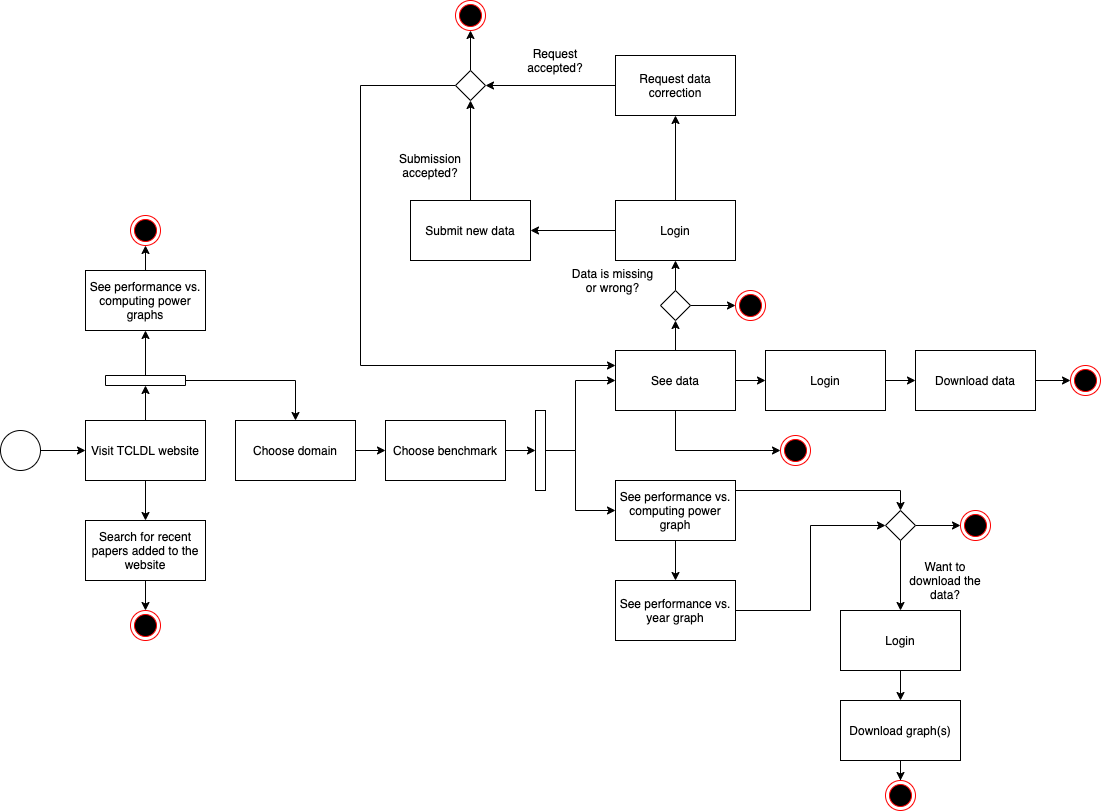

The diagram above was exported from draw.io. Its source (the exported page's mxGraphModel, read from the mxfile embedded in the PNG):
<mxGraphModel dx="946" dy="597" grid="1" gridSize="10" guides="1" tooltips="1" connect="1" arrows="1" fold="1" page="1" pageScale="1" pageWidth="850" pageHeight="1100" math="0" shadow="0">
  <root>
    <mxCell id="0" />
    <mxCell id="1" parent="0" />
    <mxCell id="ev7KiNdmLGlwtTpDMrmA-7" style="edgeStyle=orthogonalEdgeStyle;rounded=0;orthogonalLoop=1;jettySize=auto;html=1;entryX=0;entryY=0.5;entryDx=0;entryDy=0;" parent="1" source="ev7KiNdmLGlwtTpDMrmA-1" target="ev7KiNdmLGlwtTpDMrmA-2" edge="1">
      <mxGeometry relative="1" as="geometry" />
    </mxCell>
    <mxCell id="ev7KiNdmLGlwtTpDMrmA-1" value="" style="ellipse;whiteSpace=wrap;html=1;aspect=fixed;" parent="1" vertex="1">
      <mxGeometry x="360" y="610" width="40" height="40" as="geometry" />
    </mxCell>
    <mxCell id="ev7KiNdmLGlwtTpDMrmA-76" style="edgeStyle=orthogonalEdgeStyle;rounded=0;orthogonalLoop=1;jettySize=auto;html=1;" parent="1" source="ev7KiNdmLGlwtTpDMrmA-2" target="ev7KiNdmLGlwtTpDMrmA-70" edge="1">
      <mxGeometry relative="1" as="geometry" />
    </mxCell>
    <mxCell id="vAIIQniZtQpKQzMICR4R-2" style="edgeStyle=orthogonalEdgeStyle;rounded=0;orthogonalLoop=1;jettySize=auto;html=1;entryX=0.5;entryY=0;entryDx=0;entryDy=0;" edge="1" parent="1" source="ev7KiNdmLGlwtTpDMrmA-2" target="vAIIQniZtQpKQzMICR4R-1">
      <mxGeometry relative="1" as="geometry" />
    </mxCell>
    <mxCell id="ev7KiNdmLGlwtTpDMrmA-2" value="Visit TCLDL website" style="rounded=0;whiteSpace=wrap;html=1;" parent="1" vertex="1">
      <mxGeometry x="445" y="600" width="120" height="60" as="geometry" />
    </mxCell>
    <mxCell id="ev7KiNdmLGlwtTpDMrmA-11" style="edgeStyle=orthogonalEdgeStyle;rounded=0;orthogonalLoop=1;jettySize=auto;html=1;entryX=0;entryY=0.5;entryDx=0;entryDy=0;" parent="1" source="ev7KiNdmLGlwtTpDMrmA-3" target="ev7KiNdmLGlwtTpDMrmA-9" edge="1">
      <mxGeometry relative="1" as="geometry" />
    </mxCell>
    <mxCell id="ev7KiNdmLGlwtTpDMrmA-3" value="Choose domain" style="rounded=0;whiteSpace=wrap;html=1;" parent="1" vertex="1">
      <mxGeometry x="595" y="600" width="120" height="60" as="geometry" />
    </mxCell>
    <mxCell id="ev7KiNdmLGlwtTpDMrmA-30" style="edgeStyle=orthogonalEdgeStyle;rounded=0;orthogonalLoop=1;jettySize=auto;html=1;entryX=0;entryY=0.5;entryDx=0;entryDy=0;" parent="1" source="ev7KiNdmLGlwtTpDMrmA-4" target="ev7KiNdmLGlwtTpDMrmA-28" edge="1">
      <mxGeometry relative="1" as="geometry">
        <Array as="points">
          <mxPoint x="1035" y="630" />
        </Array>
      </mxGeometry>
    </mxCell>
    <mxCell id="ev7KiNdmLGlwtTpDMrmA-45" style="edgeStyle=orthogonalEdgeStyle;rounded=0;orthogonalLoop=1;jettySize=auto;html=1;entryX=0.5;entryY=1;entryDx=0;entryDy=0;" parent="1" source="ev7KiNdmLGlwtTpDMrmA-4" edge="1">
      <mxGeometry relative="1" as="geometry">
        <mxPoint x="1034.9999999999998" y="500" as="targetPoint" />
      </mxGeometry>
    </mxCell>
    <mxCell id="ev7KiNdmLGlwtTpDMrmA-82" style="edgeStyle=orthogonalEdgeStyle;rounded=0;orthogonalLoop=1;jettySize=auto;html=1;entryX=0;entryY=0.5;entryDx=0;entryDy=0;" parent="1" source="ev7KiNdmLGlwtTpDMrmA-4" target="ev7KiNdmLGlwtTpDMrmA-81" edge="1">
      <mxGeometry relative="1" as="geometry" />
    </mxCell>
    <mxCell id="ev7KiNdmLGlwtTpDMrmA-4" value="See data" style="rounded=0;whiteSpace=wrap;html=1;" parent="1" vertex="1">
      <mxGeometry x="975" y="530" width="120" height="60" as="geometry" />
    </mxCell>
    <mxCell id="ev7KiNdmLGlwtTpDMrmA-15" style="edgeStyle=orthogonalEdgeStyle;rounded=0;orthogonalLoop=1;jettySize=auto;html=1;entryX=0;entryY=0.5;entryDx=0;entryDy=0;" parent="1" source="ev7KiNdmLGlwtTpDMrmA-8" target="ev7KiNdmLGlwtTpDMrmA-4" edge="1">
      <mxGeometry relative="1" as="geometry">
        <Array as="points">
          <mxPoint x="935" y="630" />
          <mxPoint x="935" y="560" />
        </Array>
      </mxGeometry>
    </mxCell>
    <mxCell id="ev7KiNdmLGlwtTpDMrmA-16" style="edgeStyle=orthogonalEdgeStyle;rounded=0;orthogonalLoop=1;jettySize=auto;html=1;entryX=0;entryY=0.5;entryDx=0;entryDy=0;" parent="1" source="ev7KiNdmLGlwtTpDMrmA-8" target="ev7KiNdmLGlwtTpDMrmA-14" edge="1">
      <mxGeometry relative="1" as="geometry">
        <Array as="points">
          <mxPoint x="935" y="630" />
          <mxPoint x="935" y="690" />
        </Array>
      </mxGeometry>
    </mxCell>
    <mxCell id="ev7KiNdmLGlwtTpDMrmA-8" value="" style="html=1;points=[];perimeter=orthogonalPerimeter;" parent="1" vertex="1">
      <mxGeometry x="895" y="590" width="10" height="80" as="geometry" />
    </mxCell>
    <mxCell id="ev7KiNdmLGlwtTpDMrmA-13" style="edgeStyle=orthogonalEdgeStyle;rounded=0;orthogonalLoop=1;jettySize=auto;html=1;entryX=0;entryY=0.5;entryDx=0;entryDy=0;entryPerimeter=0;" parent="1" source="ev7KiNdmLGlwtTpDMrmA-9" target="ev7KiNdmLGlwtTpDMrmA-8" edge="1">
      <mxGeometry relative="1" as="geometry" />
    </mxCell>
    <mxCell id="ev7KiNdmLGlwtTpDMrmA-9" value="Choose benchmark" style="rounded=0;whiteSpace=wrap;html=1;" parent="1" vertex="1">
      <mxGeometry x="745" y="600" width="120" height="60" as="geometry" />
    </mxCell>
    <mxCell id="ev7KiNdmLGlwtTpDMrmA-85" style="edgeStyle=orthogonalEdgeStyle;rounded=0;orthogonalLoop=1;jettySize=auto;html=1;exitX=0.25;exitY=1;exitDx=0;exitDy=0;" parent="1" source="ev7KiNdmLGlwtTpDMrmA-14" target="ev7KiNdmLGlwtTpDMrmA-84" edge="1">
      <mxGeometry relative="1" as="geometry">
        <Array as="points">
          <mxPoint x="1035" y="720" />
        </Array>
      </mxGeometry>
    </mxCell>
    <mxCell id="ev7KiNdmLGlwtTpDMrmA-100" style="edgeStyle=orthogonalEdgeStyle;rounded=0;orthogonalLoop=1;jettySize=auto;html=1;exitX=1;exitY=0.25;exitDx=0;exitDy=0;entryX=0.5;entryY=0;entryDx=0;entryDy=0;" parent="1" source="ev7KiNdmLGlwtTpDMrmA-14" target="ev7KiNdmLGlwtTpDMrmA-92" edge="1">
      <mxGeometry relative="1" as="geometry">
        <Array as="points">
          <mxPoint x="1095" y="670" />
          <mxPoint x="1260" y="670" />
        </Array>
      </mxGeometry>
    </mxCell>
    <mxCell id="ev7KiNdmLGlwtTpDMrmA-14" value="See performance vs. computing power graph" style="rounded=0;whiteSpace=wrap;html=1;" parent="1" vertex="1">
      <mxGeometry x="975" y="660" width="120" height="60" as="geometry" />
    </mxCell>
    <mxCell id="ev7KiNdmLGlwtTpDMrmA-65" style="edgeStyle=orthogonalEdgeStyle;rounded=0;orthogonalLoop=1;jettySize=auto;html=1;entryX=0.5;entryY=1;entryDx=0;entryDy=0;" parent="1" source="ev7KiNdmLGlwtTpDMrmA-17" target="ev7KiNdmLGlwtTpDMrmA-58" edge="1">
      <mxGeometry relative="1" as="geometry" />
    </mxCell>
    <mxCell id="ev7KiNdmLGlwtTpDMrmA-69" style="edgeStyle=orthogonalEdgeStyle;rounded=0;orthogonalLoop=1;jettySize=auto;html=1;entryX=0;entryY=0.5;entryDx=0;entryDy=0;" parent="1" source="ev7KiNdmLGlwtTpDMrmA-17" target="ev7KiNdmLGlwtTpDMrmA-68" edge="1">
      <mxGeometry relative="1" as="geometry" />
    </mxCell>
    <mxCell id="ev7KiNdmLGlwtTpDMrmA-17" value="" style="rhombus;whiteSpace=wrap;html=1;" parent="1" vertex="1">
      <mxGeometry x="1020" y="470" width="30" height="30" as="geometry" />
    </mxCell>
    <mxCell id="ev7KiNdmLGlwtTpDMrmA-51" style="edgeStyle=orthogonalEdgeStyle;rounded=0;orthogonalLoop=1;jettySize=auto;html=1;entryX=0.5;entryY=1;entryDx=0;entryDy=0;" parent="1" source="ev7KiNdmLGlwtTpDMrmA-19" target="ev7KiNdmLGlwtTpDMrmA-49" edge="1">
      <mxGeometry relative="1" as="geometry" />
    </mxCell>
    <mxCell id="ev7KiNdmLGlwtTpDMrmA-19" value="Submit new data" style="rounded=0;whiteSpace=wrap;html=1;" parent="1" vertex="1">
      <mxGeometry x="770" y="380" width="120" height="60" as="geometry" />
    </mxCell>
    <mxCell id="ev7KiNdmLGlwtTpDMrmA-50" style="edgeStyle=orthogonalEdgeStyle;rounded=0;orthogonalLoop=1;jettySize=auto;html=1;entryX=1;entryY=0.5;entryDx=0;entryDy=0;" parent="1" source="ev7KiNdmLGlwtTpDMrmA-20" target="ev7KiNdmLGlwtTpDMrmA-49" edge="1">
      <mxGeometry relative="1" as="geometry" />
    </mxCell>
    <mxCell id="ev7KiNdmLGlwtTpDMrmA-20" value="Request data correction" style="rounded=0;whiteSpace=wrap;html=1;" parent="1" vertex="1">
      <mxGeometry x="975" y="235" width="120" height="60" as="geometry" />
    </mxCell>
    <mxCell id="ev7KiNdmLGlwtTpDMrmA-24" value="Data is missing or wrong?" style="text;html=1;strokeColor=none;fillColor=none;align=center;verticalAlign=middle;whiteSpace=wrap;rounded=0;" parent="1" vertex="1">
      <mxGeometry x="925" y="450" width="95" height="20" as="geometry" />
    </mxCell>
    <mxCell id="ev7KiNdmLGlwtTpDMrmA-28" value="" style="ellipse;html=1;shape=endState;fillColor=#000000;strokeColor=#ff0000;" parent="1" vertex="1">
      <mxGeometry x="1140" y="615" width="30" height="30" as="geometry" />
    </mxCell>
    <mxCell id="ev7KiNdmLGlwtTpDMrmA-39" style="edgeStyle=orthogonalEdgeStyle;rounded=0;orthogonalLoop=1;jettySize=auto;html=1;entryX=0;entryY=0.5;entryDx=0;entryDy=0;" parent="1" source="ev7KiNdmLGlwtTpDMrmA-33" target="ev7KiNdmLGlwtTpDMrmA-38" edge="1">
      <mxGeometry relative="1" as="geometry" />
    </mxCell>
    <mxCell id="ev7KiNdmLGlwtTpDMrmA-33" value="Download data" style="rounded=0;whiteSpace=wrap;html=1;" parent="1" vertex="1">
      <mxGeometry x="1275" y="530" width="120" height="60" as="geometry" />
    </mxCell>
    <mxCell id="ev7KiNdmLGlwtTpDMrmA-38" value="-" style="ellipse;html=1;shape=endState;fillColor=#000000;strokeColor=#ff0000;" parent="1" vertex="1">
      <mxGeometry x="1430" y="545" width="30" height="30" as="geometry" />
    </mxCell>
    <mxCell id="ev7KiNdmLGlwtTpDMrmA-54" style="edgeStyle=orthogonalEdgeStyle;rounded=0;orthogonalLoop=1;jettySize=auto;html=1;entryX=0;entryY=0.25;entryDx=0;entryDy=0;" parent="1" source="ev7KiNdmLGlwtTpDMrmA-49" target="ev7KiNdmLGlwtTpDMrmA-4" edge="1">
      <mxGeometry relative="1" as="geometry">
        <Array as="points">
          <mxPoint x="720" y="265" />
          <mxPoint x="720" y="545" />
        </Array>
      </mxGeometry>
    </mxCell>
    <mxCell id="ev7KiNdmLGlwtTpDMrmA-56" style="edgeStyle=orthogonalEdgeStyle;rounded=0;orthogonalLoop=1;jettySize=auto;html=1;exitX=0.5;exitY=0;exitDx=0;exitDy=0;entryX=0.5;entryY=1;entryDx=0;entryDy=0;" parent="1" source="ev7KiNdmLGlwtTpDMrmA-49" target="ev7KiNdmLGlwtTpDMrmA-55" edge="1">
      <mxGeometry relative="1" as="geometry" />
    </mxCell>
    <mxCell id="ev7KiNdmLGlwtTpDMrmA-49" value="" style="rhombus;whiteSpace=wrap;html=1;" parent="1" vertex="1">
      <mxGeometry x="815" y="250" width="30" height="30" as="geometry" />
    </mxCell>
    <mxCell id="ev7KiNdmLGlwtTpDMrmA-52" value="Request accepted?" style="text;html=1;strokeColor=none;fillColor=none;align=center;verticalAlign=middle;whiteSpace=wrap;rounded=0;" parent="1" vertex="1">
      <mxGeometry x="890" y="230" width="50" height="20" as="geometry" />
    </mxCell>
    <mxCell id="ev7KiNdmLGlwtTpDMrmA-53" value="Submission accepted?" style="text;html=1;strokeColor=none;fillColor=none;align=center;verticalAlign=middle;whiteSpace=wrap;rounded=0;" parent="1" vertex="1">
      <mxGeometry x="765" y="335" width="50" height="20" as="geometry" />
    </mxCell>
    <mxCell id="ev7KiNdmLGlwtTpDMrmA-55" value="-" style="ellipse;html=1;shape=endState;fillColor=#000000;strokeColor=#ff0000;" parent="1" vertex="1">
      <mxGeometry x="815" y="180" width="30" height="30" as="geometry" />
    </mxCell>
    <mxCell id="ev7KiNdmLGlwtTpDMrmA-63" style="edgeStyle=orthogonalEdgeStyle;rounded=0;orthogonalLoop=1;jettySize=auto;html=1;entryX=1;entryY=0.5;entryDx=0;entryDy=0;" parent="1" source="ev7KiNdmLGlwtTpDMrmA-58" target="ev7KiNdmLGlwtTpDMrmA-19" edge="1">
      <mxGeometry relative="1" as="geometry" />
    </mxCell>
    <mxCell id="ev7KiNdmLGlwtTpDMrmA-64" style="edgeStyle=orthogonalEdgeStyle;rounded=0;orthogonalLoop=1;jettySize=auto;html=1;entryX=0.5;entryY=1;entryDx=0;entryDy=0;" parent="1" source="ev7KiNdmLGlwtTpDMrmA-58" target="ev7KiNdmLGlwtTpDMrmA-20" edge="1">
      <mxGeometry relative="1" as="geometry" />
    </mxCell>
    <mxCell id="ev7KiNdmLGlwtTpDMrmA-58" value="Login" style="rounded=0;whiteSpace=wrap;html=1;" parent="1" vertex="1">
      <mxGeometry x="975" y="380" width="120" height="60" as="geometry" />
    </mxCell>
    <mxCell id="ev7KiNdmLGlwtTpDMrmA-68" value="" style="ellipse;html=1;shape=endState;fillColor=#000000;strokeColor=#ff0000;" parent="1" vertex="1">
      <mxGeometry x="1095" y="470" width="30" height="30" as="geometry" />
    </mxCell>
    <mxCell id="ev7KiNdmLGlwtTpDMrmA-71" style="edgeStyle=orthogonalEdgeStyle;rounded=0;orthogonalLoop=1;jettySize=auto;html=1;entryX=0.5;entryY=0;entryDx=0;entryDy=0;" parent="1" source="ev7KiNdmLGlwtTpDMrmA-70" target="ev7KiNdmLGlwtTpDMrmA-3" edge="1">
      <mxGeometry relative="1" as="geometry" />
    </mxCell>
    <mxCell id="ev7KiNdmLGlwtTpDMrmA-78" style="edgeStyle=orthogonalEdgeStyle;rounded=0;orthogonalLoop=1;jettySize=auto;html=1;entryX=0.5;entryY=1;entryDx=0;entryDy=0;" parent="1" source="ev7KiNdmLGlwtTpDMrmA-70" target="ev7KiNdmLGlwtTpDMrmA-77" edge="1">
      <mxGeometry relative="1" as="geometry" />
    </mxCell>
    <mxCell id="ev7KiNdmLGlwtTpDMrmA-70" value="" style="html=1;points=[];perimeter=orthogonalPerimeter;rotation=-90;" parent="1" vertex="1">
      <mxGeometry x="500" y="520" width="10" height="80" as="geometry" />
    </mxCell>
    <mxCell id="ev7KiNdmLGlwtTpDMrmA-80" style="edgeStyle=orthogonalEdgeStyle;rounded=0;orthogonalLoop=1;jettySize=auto;html=1;entryX=0.5;entryY=1;entryDx=0;entryDy=0;" parent="1" source="ev7KiNdmLGlwtTpDMrmA-77" target="ev7KiNdmLGlwtTpDMrmA-79" edge="1">
      <mxGeometry relative="1" as="geometry" />
    </mxCell>
    <mxCell id="ev7KiNdmLGlwtTpDMrmA-77" value="See performance vs. computing power graphs" style="rounded=0;whiteSpace=wrap;html=1;" parent="1" vertex="1">
      <mxGeometry x="445" y="450" width="120" height="60" as="geometry" />
    </mxCell>
    <mxCell id="ev7KiNdmLGlwtTpDMrmA-79" value="-" style="ellipse;html=1;shape=endState;fillColor=#000000;strokeColor=#ff0000;" parent="1" vertex="1">
      <mxGeometry x="490" y="395" width="30" height="30" as="geometry" />
    </mxCell>
    <mxCell id="ev7KiNdmLGlwtTpDMrmA-83" style="edgeStyle=orthogonalEdgeStyle;rounded=0;orthogonalLoop=1;jettySize=auto;html=1;entryX=0;entryY=0.5;entryDx=0;entryDy=0;" parent="1" source="ev7KiNdmLGlwtTpDMrmA-81" target="ev7KiNdmLGlwtTpDMrmA-33" edge="1">
      <mxGeometry relative="1" as="geometry" />
    </mxCell>
    <mxCell id="ev7KiNdmLGlwtTpDMrmA-81" value="Login" style="rounded=0;whiteSpace=wrap;html=1;" parent="1" vertex="1">
      <mxGeometry x="1125" y="530" width="120" height="60" as="geometry" />
    </mxCell>
    <mxCell id="ev7KiNdmLGlwtTpDMrmA-99" style="edgeStyle=orthogonalEdgeStyle;rounded=0;orthogonalLoop=1;jettySize=auto;html=1;entryX=0;entryY=0.5;entryDx=0;entryDy=0;" parent="1" source="ev7KiNdmLGlwtTpDMrmA-84" target="ev7KiNdmLGlwtTpDMrmA-92" edge="1">
      <mxGeometry relative="1" as="geometry" />
    </mxCell>
    <mxCell id="ev7KiNdmLGlwtTpDMrmA-84" value="&lt;span&gt;See performance vs. year graph&lt;/span&gt;" style="rounded=0;whiteSpace=wrap;html=1;" parent="1" vertex="1">
      <mxGeometry x="975" y="760" width="120" height="60" as="geometry" />
    </mxCell>
    <mxCell id="ev7KiNdmLGlwtTpDMrmA-96" style="edgeStyle=orthogonalEdgeStyle;rounded=0;orthogonalLoop=1;jettySize=auto;html=1;entryX=0;entryY=0.5;entryDx=0;entryDy=0;" parent="1" source="ev7KiNdmLGlwtTpDMrmA-92" target="ev7KiNdmLGlwtTpDMrmA-95" edge="1">
      <mxGeometry relative="1" as="geometry" />
    </mxCell>
    <mxCell id="ev7KiNdmLGlwtTpDMrmA-107" style="edgeStyle=orthogonalEdgeStyle;rounded=0;orthogonalLoop=1;jettySize=auto;html=1;entryX=0.5;entryY=0;entryDx=0;entryDy=0;" parent="1" source="ev7KiNdmLGlwtTpDMrmA-92" target="ev7KiNdmLGlwtTpDMrmA-104" edge="1">
      <mxGeometry relative="1" as="geometry" />
    </mxCell>
    <mxCell id="ev7KiNdmLGlwtTpDMrmA-92" value="" style="rhombus;whiteSpace=wrap;html=1;" parent="1" vertex="1">
      <mxGeometry x="1245" y="690" width="30" height="30" as="geometry" />
    </mxCell>
    <mxCell id="ev7KiNdmLGlwtTpDMrmA-95" value="-" style="ellipse;html=1;shape=endState;fillColor=#000000;strokeColor=#ff0000;" parent="1" vertex="1">
      <mxGeometry x="1320" y="690" width="30" height="30" as="geometry" />
    </mxCell>
    <mxCell id="ev7KiNdmLGlwtTpDMrmA-101" style="edgeStyle=orthogonalEdgeStyle;rounded=0;orthogonalLoop=1;jettySize=auto;html=1;entryX=0.5;entryY=0;entryDx=0;entryDy=0;" parent="1" source="ev7KiNdmLGlwtTpDMrmA-102" target="ev7KiNdmLGlwtTpDMrmA-103" edge="1">
      <mxGeometry relative="1" as="geometry" />
    </mxCell>
    <mxCell id="ev7KiNdmLGlwtTpDMrmA-102" value="Download graph(s)" style="rounded=0;whiteSpace=wrap;html=1;" parent="1" vertex="1">
      <mxGeometry x="1200" y="880" width="120" height="60" as="geometry" />
    </mxCell>
    <mxCell id="ev7KiNdmLGlwtTpDMrmA-103" value="-" style="ellipse;html=1;shape=endState;fillColor=#000000;strokeColor=#ff0000;" parent="1" vertex="1">
      <mxGeometry x="1245" y="960" width="30" height="30" as="geometry" />
    </mxCell>
    <mxCell id="ev7KiNdmLGlwtTpDMrmA-105" style="edgeStyle=orthogonalEdgeStyle;rounded=0;orthogonalLoop=1;jettySize=auto;html=1;entryX=0.5;entryY=0;entryDx=0;entryDy=0;" parent="1" source="ev7KiNdmLGlwtTpDMrmA-104" target="ev7KiNdmLGlwtTpDMrmA-102" edge="1">
      <mxGeometry relative="1" as="geometry" />
    </mxCell>
    <mxCell id="ev7KiNdmLGlwtTpDMrmA-104" value="Login" style="rounded=0;whiteSpace=wrap;html=1;" parent="1" vertex="1">
      <mxGeometry x="1200" y="790" width="120" height="60" as="geometry" />
    </mxCell>
    <mxCell id="ev7KiNdmLGlwtTpDMrmA-106" value="Want to download the data?" style="text;html=1;strokeColor=none;fillColor=none;align=center;verticalAlign=middle;whiteSpace=wrap;rounded=0;" parent="1" vertex="1">
      <mxGeometry x="1260" y="750" width="90" height="20" as="geometry" />
    </mxCell>
    <mxCell id="vAIIQniZtQpKQzMICR4R-4" style="edgeStyle=orthogonalEdgeStyle;rounded=0;orthogonalLoop=1;jettySize=auto;html=1;entryX=0.5;entryY=0;entryDx=0;entryDy=0;" edge="1" parent="1" source="vAIIQniZtQpKQzMICR4R-1" target="vAIIQniZtQpKQzMICR4R-3">
      <mxGeometry relative="1" as="geometry" />
    </mxCell>
    <mxCell id="vAIIQniZtQpKQzMICR4R-1" value="Search for recent papers added to the website" style="rounded=0;whiteSpace=wrap;html=1;" vertex="1" parent="1">
      <mxGeometry x="445" y="700" width="120" height="60" as="geometry" />
    </mxCell>
    <mxCell id="vAIIQniZtQpKQzMICR4R-3" value="-" style="ellipse;html=1;shape=endState;fillColor=#000000;strokeColor=#ff0000;" vertex="1" parent="1">
      <mxGeometry x="490" y="790" width="30" height="30" as="geometry" />
    </mxCell>
  </root>
</mxGraphModel>